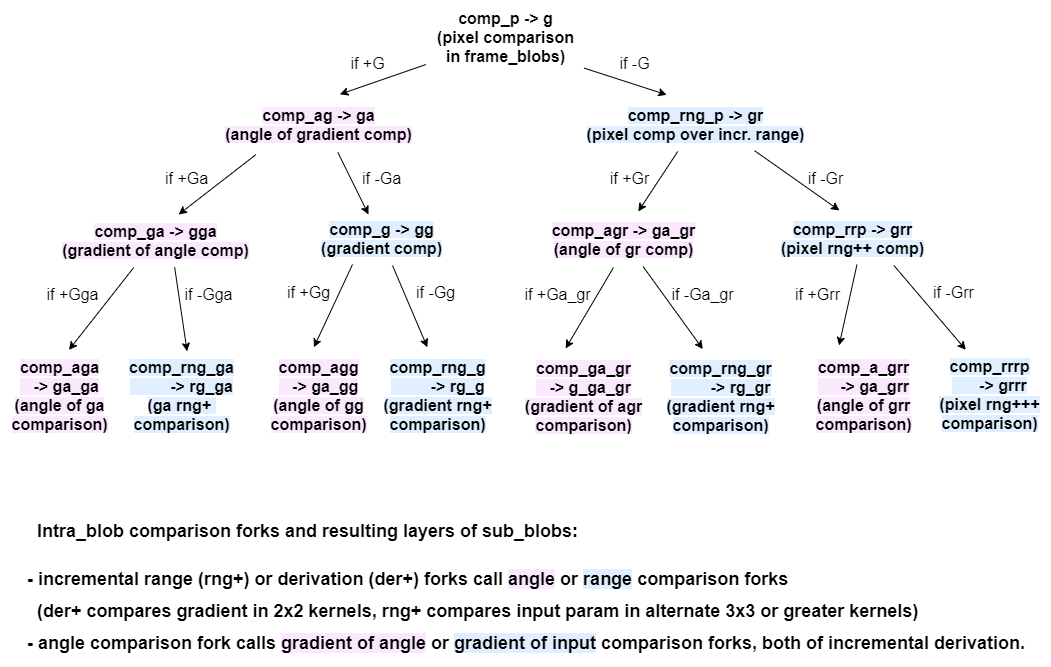

The diagram above was exported from draw.io. Its source (the exported page's mxGraphModel, read from the mxfile embedded in the PNG):
<mxGraphModel dx="1138" dy="666" grid="0" gridSize="12" guides="1" tooltips="1" connect="1" arrows="1" fold="1" page="1" pageScale="1" pageWidth="1100" pageHeight="850" background="none" math="0" shadow="0">
  <root>
    <mxCell id="0" />
    <mxCell id="1" parent="0" />
    <mxCell id="VU631XSMlikdTpn3kbtf-1" value="&lt;font style=&quot;font-size: 16px&quot;&gt;&lt;b style=&quot;font-size: 16px&quot;&gt;comp_p -&amp;gt; g&lt;br style=&quot;font-size: 16px&quot;&gt;(pixel comparison&lt;br&gt;in frame_blobs)&lt;br style=&quot;font-size: 16px&quot;&gt;&lt;/b&gt;&lt;/font&gt;" style="text;html=1;align=center;verticalAlign=middle;resizable=0;points=[];autosize=1;strokeWidth=1;fontSize=16;fontColor=#000000;spacing=6;" parent="1" vertex="1">
      <mxGeometry x="440.5" y="35" width="159" height="73" as="geometry" />
    </mxCell>
    <mxCell id="VU631XSMlikdTpn3kbtf-6" value="" style="endArrow=classic;html=1;entryX=0.602;entryY=-0.059;entryDx=0;entryDy=0;entryPerimeter=0;strokeWidth=1;fontSize=16;fontColor=#000000;spacing=6;" parent="1" source="VU631XSMlikdTpn3kbtf-1" target="VU631XSMlikdTpn3kbtf-9" edge="1">
      <mxGeometry width="50" height="50" relative="1" as="geometry">
        <mxPoint x="426" y="111" as="sourcePoint" />
        <mxPoint x="326" y="182" as="targetPoint" />
      </mxGeometry>
    </mxCell>
    <mxCell id="VU631XSMlikdTpn3kbtf-51" value="if +G" style="text;html=1;align=center;verticalAlign=middle;resizable=0;points=[];labelBackgroundColor=#ffffff;fontSize=16;fontColor=#000000;" parent="VU631XSMlikdTpn3kbtf-6" vertex="1" connectable="0">
      <mxGeometry x="-0.1499" y="-1" relative="1" as="geometry">
        <mxPoint x="-21.880000000000003" y="-13.11" as="offset" />
      </mxGeometry>
    </mxCell>
    <mxCell id="VU631XSMlikdTpn3kbtf-7" value="" style="endArrow=classic;html=1;entryX=0.38;entryY=-0.05;entryDx=0;entryDy=0;entryPerimeter=0;strokeWidth=1;fontSize=16;fontColor=#000000;spacing=6;exitX=0.994;exitY=0.926;exitDx=0;exitDy=0;exitPerimeter=0;" parent="1" source="VU631XSMlikdTpn3kbtf-1" target="VU631XSMlikdTpn3kbtf-8" edge="1">
      <mxGeometry width="50" height="50" relative="1" as="geometry">
        <mxPoint x="592" y="105" as="sourcePoint" />
        <mxPoint x="476" y="172" as="targetPoint" />
      </mxGeometry>
    </mxCell>
    <mxCell id="VU631XSMlikdTpn3kbtf-8" value="&lt;font style=&quot;font-size: 16px&quot;&gt;&lt;b style=&quot;font-size: 16px&quot;&gt;&lt;span style=&quot;background-color: rgb(224 , 239 , 255) ; font-size: 16px&quot;&gt;comp_rng_p -&amp;gt; gr&lt;br style=&quot;font-size: 16px&quot;&gt;(pixel comp over incr. range)&lt;/span&gt;&lt;br style=&quot;font-size: 16px&quot;&gt;&lt;/b&gt;&lt;/font&gt;" style="text;html=1;align=center;verticalAlign=middle;resizable=0;points=[];autosize=1;strokeWidth=1;fontSize=16;fontColor=#000000;spacing=6;" parent="1" vertex="1">
      <mxGeometry x="590" y="132" width="240" height="54" as="geometry" />
    </mxCell>
    <mxCell id="VU631XSMlikdTpn3kbtf-9" value="&lt;b style=&quot;font-size: 16px;&quot;&gt;&lt;font style=&quot;font-size: 16px;&quot;&gt;&lt;span style=&quot;background-color: rgb(251, 232, 255); font-size: 16px;&quot;&gt;comp_ag -&amp;gt; ga&lt;br style=&quot;font-size: 16px;&quot;&gt;(angle of gradient comp)&lt;/span&gt;&lt;br style=&quot;font-size: 16px;&quot;&gt;&lt;/font&gt;&lt;/b&gt;" style="text;html=1;align=center;verticalAlign=middle;resizable=0;points=[];autosize=1;strokeWidth=1;fontSize=16;fontColor=#000000;spacing=6;" parent="1" vertex="1">
      <mxGeometry x="228.5" y="132" width="209" height="54" as="geometry" />
    </mxCell>
    <mxCell id="VU631XSMlikdTpn3kbtf-11" value="" style="endArrow=classic;html=1;strokeWidth=1;fontSize=16;fontColor=#000000;spacing=6;entryX=0.613;entryY=0.019;entryDx=0;entryDy=0;entryPerimeter=0;exitX=0.2;exitY=1.059;exitDx=0;exitDy=0;exitPerimeter=0;" parent="1" source="VU631XSMlikdTpn3kbtf-9" target="VU631XSMlikdTpn3kbtf-14" edge="1">
      <mxGeometry width="50" height="50" relative="1" as="geometry">
        <mxPoint x="245" y="198" as="sourcePoint" />
        <mxPoint x="180" y="256" as="targetPoint" />
      </mxGeometry>
    </mxCell>
    <mxCell id="VU631XSMlikdTpn3kbtf-14" value="&lt;b style=&quot;font-size: 16px;&quot;&gt;&lt;font style=&quot;font-size: 16px;&quot;&gt;&lt;span style=&quot;background-color: rgb(251, 232, 255); font-size: 16px;&quot;&gt;comp_ga -&amp;gt; gga&lt;br style=&quot;font-size: 16px;&quot;&gt;(gradient of angle comp)&lt;/span&gt;&lt;br style=&quot;font-size: 16px;&quot;&gt;&lt;/font&gt;&lt;/b&gt;" style="text;html=1;align=center;verticalAlign=middle;resizable=0;points=[];autosize=1;strokeWidth=1;fontSize=16;fontColor=#000000;spacing=6;" parent="1" vertex="1">
      <mxGeometry x="65" y="248" width="209" height="54" as="geometry" />
    </mxCell>
    <mxCell id="VU631XSMlikdTpn3kbtf-15" value="" style="endArrow=classic;html=1;strokeWidth=1;fontSize=16;fontColor=#000000;spacing=6;exitX=0.593;exitY=1.019;exitDx=0;exitDy=0;exitPerimeter=0;" parent="1" source="VU631XSMlikdTpn3kbtf-9" edge="1">
      <mxGeometry width="50" height="50" relative="1" as="geometry">
        <mxPoint x="329" y="196" as="sourcePoint" />
        <mxPoint x="383" y="249" as="targetPoint" />
      </mxGeometry>
    </mxCell>
    <mxCell id="VU631XSMlikdTpn3kbtf-16" value="&lt;b style=&quot;font-size: 16px&quot;&gt;&lt;font style=&quot;font-size: 16px&quot;&gt;&lt;span style=&quot;background-color: rgb(224 , 239 , 255) ; font-size: 16px&quot;&gt;comp_g -&amp;gt; gg&lt;br style=&quot;font-size: 16px&quot;&gt;(gradient comp)&lt;/span&gt;&lt;br style=&quot;font-size: 16px&quot;&gt;&lt;/font&gt;&lt;/b&gt;" style="text;html=1;align=center;verticalAlign=middle;resizable=0;points=[];autosize=1;strokeWidth=1;fontSize=16;fontColor=#000000;spacing=6;" parent="1" vertex="1">
      <mxGeometry x="324" y="246" width="143" height="54" as="geometry" />
    </mxCell>
    <mxCell id="VU631XSMlikdTpn3kbtf-17" value="" style="endArrow=classic;html=1;strokeWidth=1;fontSize=16;fontColor=#000000;spacing=6;entryX=0.589;entryY=-0.019;entryDx=0;entryDy=0;entryPerimeter=0;" parent="1" source="VU631XSMlikdTpn3kbtf-8" target="VU631XSMlikdTpn3kbtf-18" edge="1">
      <mxGeometry width="50" height="50" relative="1" as="geometry">
        <mxPoint x="690" y="196" as="sourcePoint" />
        <mxPoint x="643" y="257" as="targetPoint" />
        <Array as="points" />
      </mxGeometry>
    </mxCell>
    <mxCell id="VU631XSMlikdTpn3kbtf-18" value="&lt;b style=&quot;font-size: 16px&quot;&gt;&lt;font style=&quot;font-size: 16px&quot;&gt;&lt;span style=&quot;background-color: rgb(251 , 232 , 255) ; font-size: 16px&quot;&gt;comp_agr -&amp;gt; ga_gr&lt;br style=&quot;font-size: 16px&quot;&gt;(angle of gr comp)&lt;/span&gt;&lt;br style=&quot;font-size: 16px&quot;&gt;&lt;/font&gt;&lt;/b&gt;" style="text;html=1;align=center;verticalAlign=middle;resizable=0;points=[];autosize=1;strokeWidth=1;fontSize=16;fontColor=#000000;spacing=6;" parent="1" vertex="1">
      <mxGeometry x="555" y="247" width="166" height="54" as="geometry" />
    </mxCell>
    <mxCell id="VU631XSMlikdTpn3kbtf-19" value="" style="endArrow=classic;html=1;strokeWidth=1;fontSize=16;fontColor=#000000;spacing=6;entryX=0.424;entryY=-0.019;entryDx=0;entryDy=0;entryPerimeter=0;exitX=0.746;exitY=0.985;exitDx=0;exitDy=0;exitPerimeter=0;" parent="1" source="VU631XSMlikdTpn3kbtf-8" target="VU631XSMlikdTpn3kbtf-20" edge="1">
      <mxGeometry width="50" height="50" relative="1" as="geometry">
        <mxPoint x="757" y="196" as="sourcePoint" />
        <mxPoint x="850" y="253" as="targetPoint" />
      </mxGeometry>
    </mxCell>
    <mxCell id="VU631XSMlikdTpn3kbtf-20" value="&lt;font style=&quot;font-size: 16px&quot;&gt;&lt;b style=&quot;font-size: 16px&quot;&gt;&lt;span style=&quot;background-color: rgb(224 , 239 , 255) ; font-size: 16px&quot;&gt;comp_rrp -&amp;gt; grr&lt;br style=&quot;font-size: 16px&quot;&gt;(pixel rng++ comp)&lt;/span&gt;&lt;br style=&quot;font-size: 16px&quot;&gt;&lt;/b&gt;&lt;/font&gt;" style="text;html=1;align=center;verticalAlign=middle;resizable=0;points=[];autosize=1;strokeWidth=1;fontSize=16;fontColor=#000000;spacing=6;" parent="1" vertex="1">
      <mxGeometry x="784" y="246" width="165" height="54" as="geometry" />
    </mxCell>
    <mxCell id="VU631XSMlikdTpn3kbtf-21" value="" style="endArrow=classic;html=1;strokeWidth=1;fontSize=16;fontColor=#000000;spacing=6;entryX=0.58;entryY=0.007;entryDx=0;entryDy=0;entryPerimeter=0;" parent="1" source="VU631XSMlikdTpn3kbtf-14" target="VU631XSMlikdTpn3kbtf-24" edge="1">
      <mxGeometry width="50" height="50" relative="1" as="geometry">
        <mxPoint x="133" y="299" as="sourcePoint" />
        <mxPoint x="79" y="344" as="targetPoint" />
        <Array as="points" />
      </mxGeometry>
    </mxCell>
    <mxCell id="VU631XSMlikdTpn3kbtf-24" value="&lt;b style=&quot;font-size: 16px&quot;&gt;&lt;font style=&quot;font-size: 16px&quot;&gt;&lt;span style=&quot;background-color: rgb(251 , 232 , 255) ; font-size: 16px&quot;&gt;comp_aga&lt;br&gt;&amp;nbsp; &amp;nbsp;-&amp;gt; ga_ga&lt;br style=&quot;font-size: 16px&quot;&gt;(angle of ga&lt;br&gt;comparison)&lt;/span&gt;&lt;br style=&quot;font-size: 16px&quot;&gt;&lt;/font&gt;&lt;/b&gt;" style="text;html=1;align=center;verticalAlign=middle;resizable=0;points=[];autosize=1;fontSize=16;fontColor=#000000;spacing=6;spacingTop=0;" parent="1" vertex="1">
      <mxGeometry x="15" y="383.8" width="118" height="92" as="geometry" />
    </mxCell>
    <mxCell id="VU631XSMlikdTpn3kbtf-25" value="" style="endArrow=classic;html=1;strokeWidth=1;fontSize=16;fontColor=#000000;entryX=0.548;entryY=0.022;entryDx=0;entryDy=0;entryPerimeter=0;spacing=6;exitX=0.594;exitY=0.996;exitDx=0;exitDy=0;exitPerimeter=0;" parent="1" source="VU631XSMlikdTpn3kbtf-14" target="VU631XSMlikdTpn3kbtf-26" edge="1">
      <mxGeometry width="50" height="50" relative="1" as="geometry">
        <mxPoint x="180" y="307" as="sourcePoint" />
        <mxPoint x="216" y="353" as="targetPoint" />
      </mxGeometry>
    </mxCell>
    <mxCell id="VU631XSMlikdTpn3kbtf-26" value="&lt;b style=&quot;font-size: 16px&quot;&gt;&lt;font style=&quot;font-size: 16px&quot;&gt;&lt;span style=&quot;background-color: rgb(224 , 239 , 255) ; font-size: 16px&quot;&gt;comp_rng_ga&lt;br&gt;&amp;nbsp; &amp;nbsp; &amp;nbsp; &amp;nbsp; &amp;nbsp;-&amp;gt;&amp;nbsp;rg_ga&lt;br style=&quot;font-size: 16px&quot;&gt;(ga rng+ &lt;br&gt;comparison)&lt;/span&gt;&lt;br style=&quot;font-size: 16px&quot;&gt;&lt;/font&gt;&lt;/b&gt;" style="text;html=1;align=center;verticalAlign=middle;resizable=0;points=[];autosize=1;strokeWidth=1;fontSize=16;fontColor=#000000;spacing=6;spacingTop=0;" parent="1" vertex="1">
      <mxGeometry x="132" y="383.8" width="127" height="92" as="geometry" />
    </mxCell>
    <mxCell id="VU631XSMlikdTpn3kbtf-27" value="" style="endArrow=classic;html=1;strokeWidth=1;fontSize=16;fontColor=#000000;spacing=6;entryX=0.461;entryY=-0.022;entryDx=0;entryDy=0;entryPerimeter=0;" parent="1" target="VU631XSMlikdTpn3kbtf-36" edge="1">
      <mxGeometry width="50" height="50" relative="1" as="geometry">
        <mxPoint x="367" y="299" as="sourcePoint" />
        <mxPoint x="317" y="344" as="targetPoint" />
      </mxGeometry>
    </mxCell>
    <mxCell id="VU631XSMlikdTpn3kbtf-28" value="" style="endArrow=classic;html=1;strokeWidth=1;fontSize=16;fontColor=#000000;spacing=6;entryX=0.422;entryY=-0.022;entryDx=0;entryDy=0;entryPerimeter=0;" parent="1" source="VU631XSMlikdTpn3kbtf-16" target="VU631XSMlikdTpn3kbtf-37" edge="1">
      <mxGeometry width="50" height="50" relative="1" as="geometry">
        <mxPoint x="418" y="298" as="sourcePoint" />
        <mxPoint x="454" y="342" as="targetPoint" />
      </mxGeometry>
    </mxCell>
    <mxCell id="VU631XSMlikdTpn3kbtf-29" value="" style="endArrow=classic;html=1;strokeWidth=1;fontSize=16;fontColor=#000000;spacing=6;entryX=0.375;entryY=-0.022;entryDx=0;entryDy=0;entryPerimeter=0;" parent="1" target="VU631XSMlikdTpn3kbtf-38" edge="1">
      <mxGeometry width="50" height="50" relative="1" as="geometry">
        <mxPoint x="628" y="302" as="sourcePoint" />
        <mxPoint x="578.5" y="342" as="targetPoint" />
      </mxGeometry>
    </mxCell>
    <mxCell id="VU631XSMlikdTpn3kbtf-30" value="" style="endArrow=classic;html=1;strokeWidth=1;fontSize=16;fontColor=#000000;entryX=0.364;entryY=-0.013;entryDx=0;entryDy=0;entryPerimeter=0;spacing=6;" parent="1" source="VU631XSMlikdTpn3kbtf-18" target="VU631XSMlikdTpn3kbtf-39" edge="1">
      <mxGeometry width="50" height="50" relative="1" as="geometry">
        <mxPoint x="659" y="291" as="sourcePoint" />
        <mxPoint x="710" y="352" as="targetPoint" />
      </mxGeometry>
    </mxCell>
    <mxCell id="VU631XSMlikdTpn3kbtf-31" value="" style="endArrow=classic;html=1;strokeWidth=1;fontSize=16;fontColor=#000000;exitX=0.754;exitY=1;exitDx=0;exitDy=0;exitPerimeter=0;spacing=6;entryX=0.306;entryY=0.005;entryDx=0;entryDy=0;entryPerimeter=0;" parent="1" source="VU631XSMlikdTpn3kbtf-20" target="VU631XSMlikdTpn3kbtf-41" edge="1">
      <mxGeometry width="50" height="50" relative="1" as="geometry">
        <mxPoint x="909" y="293" as="sourcePoint" />
        <mxPoint x="966" y="327" as="targetPoint" />
      </mxGeometry>
    </mxCell>
    <mxCell id="VU631XSMlikdTpn3kbtf-32" value="" style="endArrow=classic;html=1;strokeWidth=1;fontSize=16;fontColor=#000000;spacing=6;entryX=0.293;entryY=-0.041;entryDx=0;entryDy=0;entryPerimeter=0;exitX=0.53;exitY=0.985;exitDx=0;exitDy=0;exitPerimeter=0;" parent="1" source="VU631XSMlikdTpn3kbtf-20" target="VU631XSMlikdTpn3kbtf-40" edge="1">
      <mxGeometry width="50" height="50" relative="1" as="geometry">
        <mxPoint x="863" y="302" as="sourcePoint" />
        <mxPoint x="840" y="343" as="targetPoint" />
        <Array as="points" />
      </mxGeometry>
    </mxCell>
    <mxCell id="VU631XSMlikdTpn3kbtf-36" value="&lt;b style=&quot;font-size: 16px&quot;&gt;&lt;font style=&quot;font-size: 16px&quot;&gt;&lt;span style=&quot;background-color: rgb(251 , 232 , 255) ; font-size: 16px&quot;&gt;comp_agg&lt;br&gt;&amp;nbsp; &amp;nbsp;-&amp;gt; ga_gg&lt;br style=&quot;font-size: 16px&quot;&gt;(angle of gg&lt;br&gt;comparison)&lt;/span&gt;&lt;br style=&quot;font-size: 16px&quot;&gt;&lt;/font&gt;&lt;/b&gt;" style="text;html=1;align=center;verticalAlign=middle;resizable=0;points=[];autosize=1;strokeWidth=1;fontSize=16;fontColor=#000000;spacing=6;spacingTop=0;" parent="1" vertex="1">
      <mxGeometry x="274" y="383.8" width="118" height="92" as="geometry" />
    </mxCell>
    <mxCell id="VU631XSMlikdTpn3kbtf-37" value="&lt;b style=&quot;font-size: 16px&quot;&gt;&lt;font style=&quot;font-size: 16px&quot;&gt;&lt;span style=&quot;background-color: rgb(224 , 239 , 255) ; font-size: 16px&quot;&gt;comp_rng_g&lt;br&gt;&amp;nbsp; &amp;nbsp; &amp;nbsp; &amp;nbsp; &amp;nbsp;-&amp;gt; rg_g&lt;br style=&quot;font-size: 16px&quot;&gt;(gradient rng+&lt;br&gt;comparison)&lt;/span&gt;&lt;br style=&quot;font-size: 16px&quot;&gt;&lt;/font&gt;&lt;/b&gt;" style="text;html=1;align=center;verticalAlign=middle;resizable=0;points=[];autosize=1;strokeWidth=1;fontSize=16;fontColor=#000000;spacing=6;spacingTop=0;" parent="1" vertex="1">
      <mxGeometry x="387" y="383.8" width="130" height="92" as="geometry" />
    </mxCell>
    <mxCell id="VU631XSMlikdTpn3kbtf-38" value="&lt;b style=&quot;font-size: 16px&quot;&gt;&lt;font style=&quot;font-size: 16px&quot;&gt;&lt;span style=&quot;background-color: rgb(251 , 232 , 255) ; font-size: 16px&quot;&gt;comp_ga_gr&lt;br&gt;&amp;nbsp; &amp;nbsp;-&amp;gt;&amp;nbsp;g_ga_gr&lt;br style=&quot;font-size: 16px&quot;&gt;(gradient of agr&lt;br&gt;comparison)&lt;/span&gt;&lt;br style=&quot;font-size: 16px&quot;&gt;&lt;/font&gt;&lt;/b&gt;" style="text;html=1;align=center;verticalAlign=middle;resizable=0;points=[];autosize=1;strokeWidth=1;fontSize=16;fontColor=#000000;spacing=6;spacingTop=0;" parent="1" vertex="1">
      <mxGeometry x="528" y="385" width="139" height="92" as="geometry" />
    </mxCell>
    <mxCell id="VU631XSMlikdTpn3kbtf-39" value="&lt;b style=&quot;font-size: 16px&quot;&gt;&lt;font style=&quot;font-size: 16px&quot;&gt;&lt;span style=&quot;background-color: rgb(224 , 239 , 255) ; font-size: 16px&quot;&gt;comp_rng_gr&lt;br&gt;&amp;nbsp; &amp;nbsp; &amp;nbsp; &amp;nbsp; &amp;nbsp;-&amp;gt; rg_gr&lt;br style=&quot;font-size: 16px&quot;&gt;(gradient rng+&lt;br&gt;comparison)&lt;br style=&quot;font-size: 16px&quot;&gt;&lt;/span&gt;&lt;br style=&quot;font-size: 16px&quot;&gt;&lt;/font&gt;&lt;/b&gt;" style="text;html=1;align=center;verticalAlign=middle;resizable=0;points=[];autosize=1;strokeWidth=1;fontSize=16;fontColor=#000000;spacing=6;" parent="1" vertex="1">
      <mxGeometry x="670" y="385" width="130" height="111" as="geometry" />
    </mxCell>
    <mxCell id="VU631XSMlikdTpn3kbtf-40" value="&lt;b style=&quot;font-size: 16px&quot;&gt;&lt;font style=&quot;font-size: 16px&quot;&gt;&lt;span style=&quot;background-color: rgb(251 , 232 , 255) ; font-size: 16px&quot;&gt;comp_a_grr&lt;br&gt;&amp;nbsp; &amp;nbsp; &amp;nbsp;-&amp;gt; ga_grr&lt;br style=&quot;font-size: 16px&quot;&gt;(angle of grr&lt;br&gt;comparison)&lt;/span&gt;&lt;br style=&quot;font-size: 16px&quot;&gt;&lt;/font&gt;&lt;/b&gt;" style="text;html=1;align=center;verticalAlign=middle;resizable=0;points=[];autosize=1;strokeWidth=1;fontSize=16;fontColor=#000000;spacing=6;spacingTop=0;" parent="1" vertex="1">
      <mxGeometry x="819" y="383.8" width="118" height="92" as="geometry" />
    </mxCell>
    <mxCell id="VU631XSMlikdTpn3kbtf-41" value="&lt;b style=&quot;font-size: 16px&quot;&gt;&lt;font style=&quot;font-size: 16px&quot;&gt;&lt;span style=&quot;background-color: rgb(224 , 239 , 255) ; font-size: 16px&quot;&gt;comp_rrrp&lt;br&gt;&amp;nbsp; &amp;nbsp; &amp;nbsp; -&amp;gt; grrr&lt;br style=&quot;font-size: 16px&quot;&gt;(pixel rng+++&lt;br&gt;comparison)&lt;br style=&quot;font-size: 16px&quot;&gt;&lt;/span&gt;&lt;br style=&quot;font-size: 16px&quot;&gt;&lt;/font&gt;&lt;/b&gt;" style="text;html=1;align=center;verticalAlign=middle;resizable=0;points=[];autosize=1;strokeWidth=1;fontSize=16;fontColor=#000000;spacing=6;" parent="1" vertex="1">
      <mxGeometry x="943" y="383.8" width="122" height="111" as="geometry" />
    </mxCell>
    <mxCell id="VU631XSMlikdTpn3kbtf-47" value="&lt;p&gt;&lt;b style=&quot;font-size: 18px&quot;&gt;&lt;font style=&quot;font-size: 18px ; line-height: 180%&quot;&gt;&amp;nbsp; Intra_blob comparison forks and resulting layers of sub_blobs:&amp;nbsp;&lt;/font&gt;&lt;/b&gt;&lt;/p&gt;&lt;b style=&quot;font-size: 18px&quot;&gt;&lt;font style=&quot;font-size: 18px ; line-height: 180%&quot;&gt;- incremental range (rng+) or derivation (der+) forks call&amp;nbsp;&lt;span style=&quot;background-color: rgb(251 , 232 , 255)&quot;&gt;angle&lt;/span&gt;&amp;nbsp;or&amp;nbsp;&lt;span style=&quot;background-color: rgb(224 , 239 , 255)&quot;&gt;range&lt;/span&gt;&lt;span style=&quot;background-color: rgb(255 , 255 , 255)&quot;&gt;&lt;span&gt;&amp;nbsp;comparison forks&lt;br&gt;&amp;nbsp; (der+ compares gradient in 2x2 kernels, rng+ compares input param in alternate 3x3 or greater kernels)&amp;nbsp;&lt;br&gt;&lt;/span&gt;&lt;/span&gt;- angle comparison fork calls&amp;nbsp;&lt;span style=&quot;background-color: rgb(251 , 232 , 255)&quot;&gt;gradient of angle&lt;/span&gt;&amp;nbsp;or&amp;nbsp;&lt;span style=&quot;background-color: rgb(224 , 239 , 255)&quot;&gt;gradient of input&lt;/span&gt;&amp;nbsp;comparison forks, both of incremental derivation.&lt;/font&gt;&lt;/b&gt;" style="text;html=1;align=left;verticalAlign=middle;resizable=0;points=[];autosize=1;fontSize=16;fontColor=#000000;spacing=6;" parent="1" vertex="1">
      <mxGeometry x="36" y="525" width="1020" height="176" as="geometry" />
    </mxCell>
    <mxCell id="VU631XSMlikdTpn3kbtf-54" value="if -G" style="text;html=1;align=center;verticalAlign=middle;resizable=0;points=[];autosize=1;fontSize=16;" parent="1" vertex="1">
      <mxGeometry x="629" y="86" width="40" height="23" as="geometry" />
    </mxCell>
    <mxCell id="VU631XSMlikdTpn3kbtf-57" value="if +Ga" style="text;html=1;align=center;verticalAlign=middle;resizable=0;points=[];autosize=1;fontSize=16;" parent="1" vertex="1">
      <mxGeometry x="174" y="201" width="53" height="23" as="geometry" />
    </mxCell>
    <mxCell id="VU631XSMlikdTpn3kbtf-59" value="if -Ga" style="text;html=1;align=center;verticalAlign=middle;resizable=0;points=[];autosize=1;fontSize=16;" parent="1" vertex="1">
      <mxGeometry x="371.5" y="201" width="49" height="23" as="geometry" />
    </mxCell>
    <mxCell id="VU631XSMlikdTpn3kbtf-60" value="if +Gr" style="text;html=1;align=center;verticalAlign=middle;resizable=0;points=[];autosize=1;fontSize=16;" parent="1" vertex="1">
      <mxGeometry x="619" y="201" width="50" height="23" as="geometry" />
    </mxCell>
    <mxCell id="VU631XSMlikdTpn3kbtf-61" value="if -Gr" style="text;html=1;align=center;verticalAlign=middle;resizable=0;points=[];autosize=1;fontSize=16;" parent="1" vertex="1">
      <mxGeometry x="817" y="201" width="46" height="23" as="geometry" />
    </mxCell>
    <mxCell id="VU631XSMlikdTpn3kbtf-66" value="if +Gga" style="text;html=1;align=center;verticalAlign=middle;resizable=0;points=[];autosize=1;fontSize=16;" parent="1" vertex="1">
      <mxGeometry x="56" y="317" width="62" height="23" as="geometry" />
    </mxCell>
    <mxCell id="VU631XSMlikdTpn3kbtf-67" value="if -Gga" style="text;html=1;align=center;verticalAlign=middle;resizable=0;points=[];autosize=1;fontSize=16;" parent="1" vertex="1">
      <mxGeometry x="194" y="317" width="58" height="23" as="geometry" />
    </mxCell>
    <mxCell id="VU631XSMlikdTpn3kbtf-68" value="if +Gg" style="text;html=1;align=center;verticalAlign=middle;resizable=0;points=[];autosize=1;fontSize=16;" parent="1" vertex="1">
      <mxGeometry x="296" y="315" width="53" height="23" as="geometry" />
    </mxCell>
    <mxCell id="VU631XSMlikdTpn3kbtf-69" value="if -Gg" style="text;html=1;align=center;verticalAlign=middle;resizable=0;points=[];autosize=1;fontSize=16;" parent="1" vertex="1">
      <mxGeometry x="425" y="315" width="49" height="23" as="geometry" />
    </mxCell>
    <mxCell id="VU631XSMlikdTpn3kbtf-70" value="if +Ga_gr" style="text;html=1;align=center;verticalAlign=middle;resizable=0;points=[];autosize=1;fontSize=16;" parent="1" vertex="1">
      <mxGeometry x="534" y="317" width="76" height="23" as="geometry" />
    </mxCell>
    <mxCell id="VU631XSMlikdTpn3kbtf-71" value="if -Ga_gr" style="text;html=1;align=center;verticalAlign=middle;resizable=0;points=[];autosize=1;fontSize=16;" parent="1" vertex="1">
      <mxGeometry x="681" y="317" width="72" height="23" as="geometry" />
    </mxCell>
    <mxCell id="VU631XSMlikdTpn3kbtf-72" value="if +Grr" style="text;html=1;align=center;verticalAlign=middle;resizable=0;points=[];autosize=1;fontSize=16;" parent="1" vertex="1">
      <mxGeometry x="804.5" y="317" width="55" height="23" as="geometry" />
    </mxCell>
    <mxCell id="VU631XSMlikdTpn3kbtf-73" value="if -Grr" style="text;html=1;align=center;verticalAlign=middle;resizable=0;points=[];autosize=1;fontSize=16;" parent="1" vertex="1">
      <mxGeometry x="942" y="315" width="51" height="23" as="geometry" />
    </mxCell>
  </root>
</mxGraphModel>